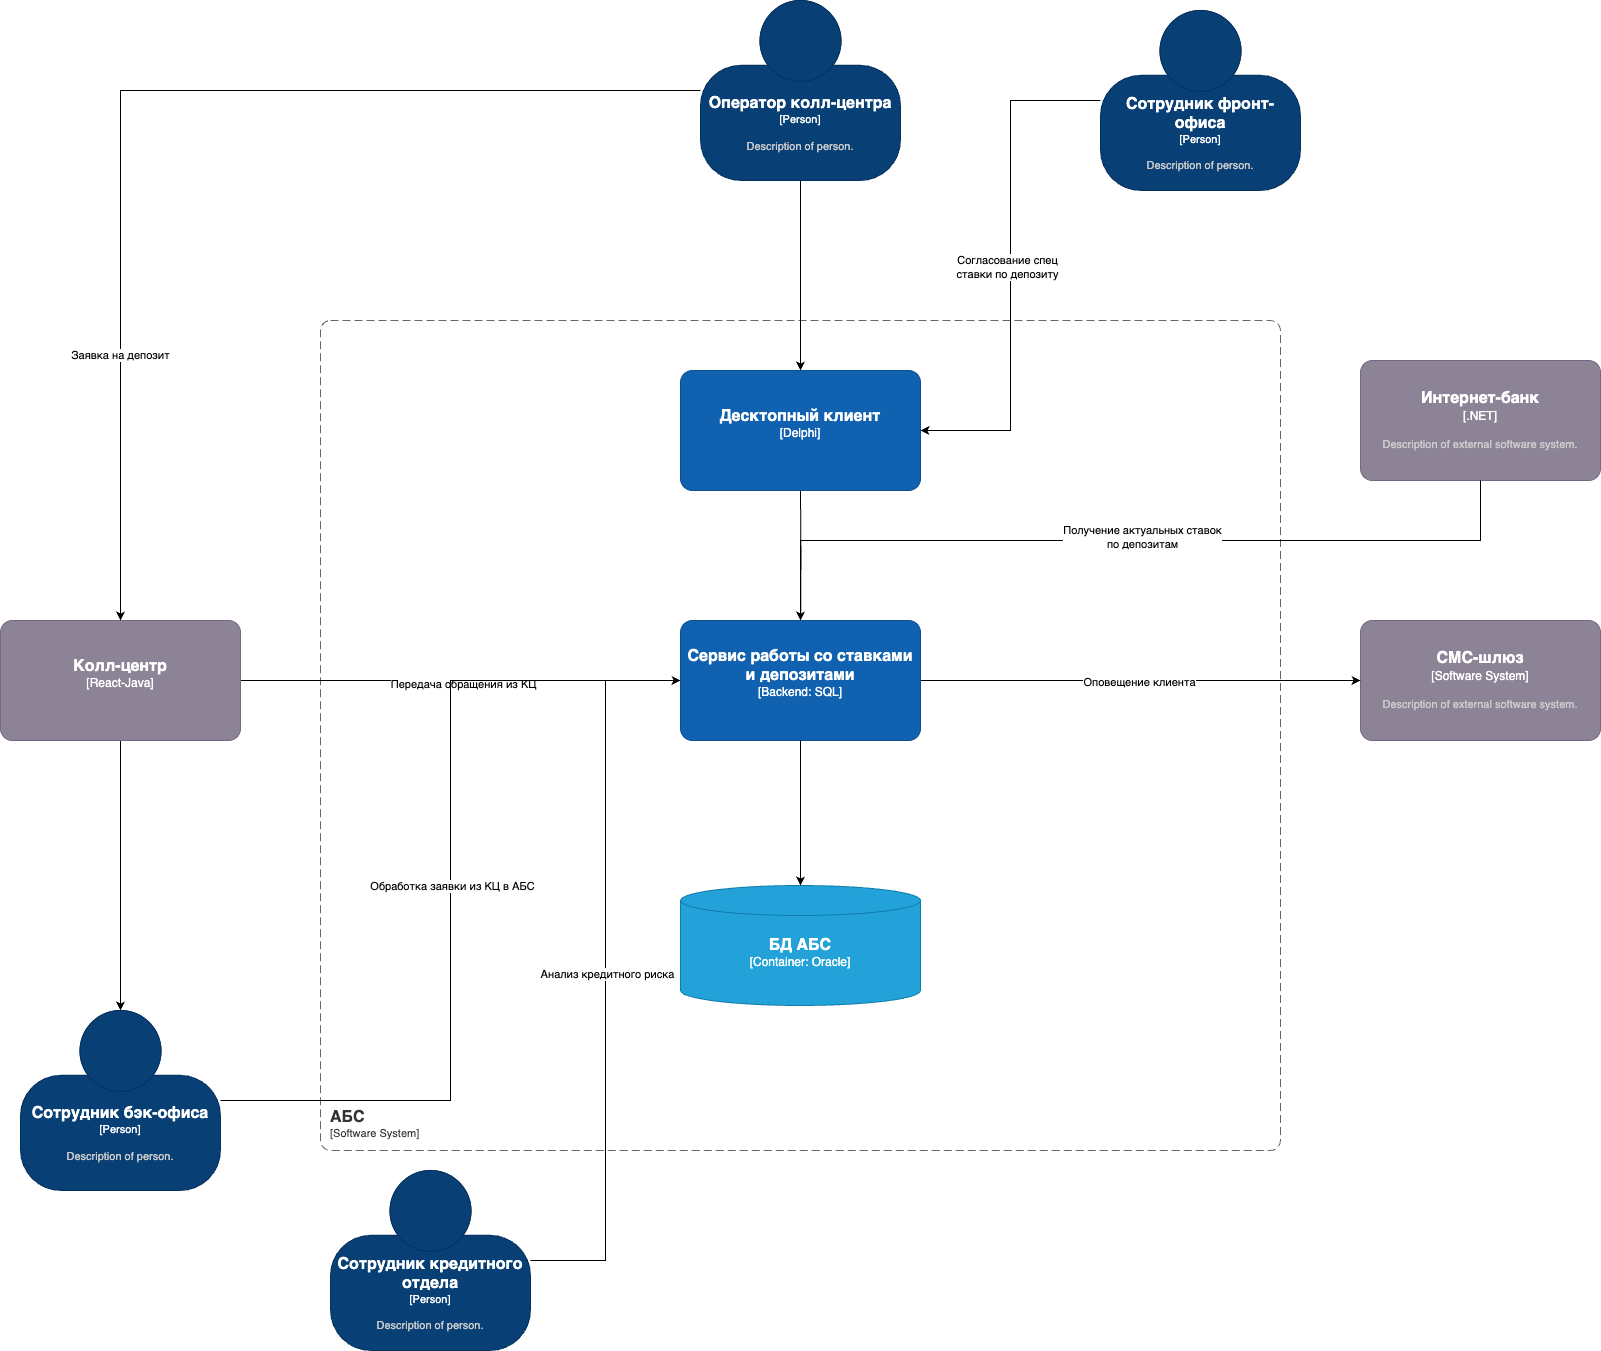

The diagram above was exported from draw.io. Its source (the exported page's mxGraphModel, read from the mxfile embedded in the PNG):
<mxGraphModel dx="1847" dy="1400" grid="1" gridSize="10" guides="1" tooltips="1" connect="1" arrows="1" fold="1" page="1" pageScale="1" pageWidth="1827" pageHeight="2169" background="#FFFFFF" math="0" shadow="0">
  <root>
    <mxCell id="0" />
    <mxCell id="1" parent="0" />
    <object placeholders="1" c4Name="АБС" c4Type="SystemScopeBoundary" c4Application="Software System" label="&lt;font style=&quot;font-size: 16px&quot;&gt;&lt;b&gt;&lt;div style=&quot;text-align: left&quot;&gt;%c4Name%&lt;/div&gt;&lt;/b&gt;&lt;/font&gt;&lt;div style=&quot;text-align: left&quot;&gt;[%c4Application%]&lt;/div&gt;" id="QdWi6HSgckDuwVxz4UE0-1">
      <mxCell style="rounded=1;fontSize=11;whiteSpace=wrap;html=1;dashed=1;arcSize=20;fillColor=none;strokeColor=#666666;fontColor=#333333;labelBackgroundColor=none;align=left;verticalAlign=bottom;labelBorderColor=none;spacingTop=0;spacing=10;dashPattern=8 4;metaEdit=1;rotatable=0;perimeter=rectanglePerimeter;noLabel=0;labelPadding=0;allowArrows=0;connectable=0;expand=0;recursiveResize=0;editable=1;pointerEvents=0;absoluteArcSize=1;points=[[0.25,0,0],[0.5,0,0],[0.75,0,0],[1,0.25,0],[1,0.5,0],[1,0.75,0],[0.75,1,0],[0.5,1,0],[0.25,1,0],[0,0.75,0],[0,0.5,0],[0,0.25,0]];" vertex="1" parent="1">
        <mxGeometry x="750" y="610" width="960" height="830" as="geometry" />
      </mxCell>
    </object>
    <mxCell id="QdWi6HSgckDuwVxz4UE0-20" style="edgeStyle=orthogonalEdgeStyle;rounded=0;orthogonalLoop=1;jettySize=auto;html=1;" edge="1" parent="1" source="QdWi6HSgckDuwVxz4UE0-2" target="QdWi6HSgckDuwVxz4UE0-19">
      <mxGeometry relative="1" as="geometry" />
    </mxCell>
    <mxCell id="QdWi6HSgckDuwVxz4UE0-21" style="edgeStyle=orthogonalEdgeStyle;rounded=0;orthogonalLoop=1;jettySize=auto;html=1;" edge="1" parent="1" source="QdWi6HSgckDuwVxz4UE0-2" target="QdWi6HSgckDuwVxz4UE0-6">
      <mxGeometry relative="1" as="geometry" />
    </mxCell>
    <mxCell id="QdWi6HSgckDuwVxz4UE0-22" value="Передача обращения из КЦ" style="edgeLabel;html=1;align=center;verticalAlign=middle;resizable=0;points=[];" vertex="1" connectable="0" parent="QdWi6HSgckDuwVxz4UE0-21">
      <mxGeometry x="0.0053" y="-3" relative="1" as="geometry">
        <mxPoint as="offset" />
      </mxGeometry>
    </mxCell>
    <object placeholders="1" c4Name="Колл-центр" c4Type="React-Java" c4Description="" label="&lt;font style=&quot;font-size: 16px&quot;&gt;&lt;b&gt;%c4Name%&lt;/b&gt;&lt;/font&gt;&lt;div&gt;[%c4Type%]&lt;/div&gt;&lt;br&gt;&lt;div&gt;&lt;font style=&quot;font-size: 11px&quot;&gt;&lt;font color=&quot;#cccccc&quot;&gt;%c4Description%&lt;/font&gt;&lt;/div&gt;" id="QdWi6HSgckDuwVxz4UE0-2">
      <mxCell style="rounded=1;whiteSpace=wrap;html=1;labelBackgroundColor=none;fillColor=#8C8496;fontColor=#ffffff;align=center;arcSize=10;strokeColor=#736782;metaEdit=1;resizable=0;points=[[0.25,0,0],[0.5,0,0],[0.75,0,0],[1,0.25,0],[1,0.5,0],[1,0.75,0],[0.75,1,0],[0.5,1,0],[0.25,1,0],[0,0.75,0],[0,0.5,0],[0,0.25,0]];" vertex="1" parent="1">
        <mxGeometry x="430" y="910" width="240" height="120" as="geometry" />
      </mxCell>
    </object>
    <object placeholders="1" c4Name="СМС-шлюз" c4Type="Software System" c4Description="Description of external software system." label="&lt;font style=&quot;font-size: 16px&quot;&gt;&lt;b&gt;%c4Name%&lt;/b&gt;&lt;/font&gt;&lt;div&gt;[%c4Type%]&lt;/div&gt;&lt;br&gt;&lt;div&gt;&lt;font style=&quot;font-size: 11px&quot;&gt;&lt;font color=&quot;#cccccc&quot;&gt;%c4Description%&lt;/font&gt;&lt;/div&gt;" id="QdWi6HSgckDuwVxz4UE0-4">
      <mxCell style="rounded=1;whiteSpace=wrap;html=1;labelBackgroundColor=none;fillColor=#8C8496;fontColor=#ffffff;align=center;arcSize=10;strokeColor=#736782;metaEdit=1;resizable=0;points=[[0.25,0,0],[0.5,0,0],[0.75,0,0],[1,0.25,0],[1,0.5,0],[1,0.75,0],[0.75,1,0],[0.5,1,0],[0.25,1,0],[0,0.75,0],[0,0.5,0],[0,0.25,0]];" vertex="1" parent="1">
        <mxGeometry x="1790" y="910" width="240" height="120" as="geometry" />
      </mxCell>
    </object>
    <mxCell id="QdWi6HSgckDuwVxz4UE0-5" style="edgeStyle=orthogonalEdgeStyle;rounded=0;orthogonalLoop=1;jettySize=auto;html=1;" edge="1" parent="1" source="QdWi6HSgckDuwVxz4UE0-6" target="QdWi6HSgckDuwVxz4UE0-4">
      <mxGeometry relative="1" as="geometry" />
    </mxCell>
    <mxCell id="QdWi6HSgckDuwVxz4UE0-29" value="Оповещение клиента" style="edgeLabel;html=1;align=center;verticalAlign=middle;resizable=0;points=[];" vertex="1" connectable="0" parent="QdWi6HSgckDuwVxz4UE0-5">
      <mxGeometry x="-0.0098" y="-1" relative="1" as="geometry">
        <mxPoint as="offset" />
      </mxGeometry>
    </mxCell>
    <object placeholders="1" c4Name="Сервис работы со ставками и депозитами" c4Type="Backend: SQL" c4Description="" label="&lt;font style=&quot;font-size: 16px&quot;&gt;&lt;b&gt;%c4Name%&lt;/b&gt;&lt;/font&gt;&lt;div&gt;[%c4Type%]&lt;/div&gt;&lt;br&gt;&lt;div&gt;&lt;font style=&quot;font-size: 11px&quot;&gt;&lt;font color=&quot;#cccccc&quot;&gt;%c4Description%&lt;/font&gt;&lt;/div&gt;" id="QdWi6HSgckDuwVxz4UE0-6">
      <mxCell style="rounded=1;whiteSpace=wrap;html=1;labelBackgroundColor=none;fillColor=#1061B0;fontColor=#ffffff;align=center;arcSize=10;strokeColor=#0D5091;metaEdit=1;resizable=0;points=[[0.25,0,0],[0.5,0,0],[0.75,0,0],[1,0.25,0],[1,0.5,0],[1,0.75,0],[0.75,1,0],[0.5,1,0],[0.25,1,0],[0,0.75,0],[0,0.5,0],[0,0.25,0]];" vertex="1" parent="1">
        <mxGeometry x="1110" y="910" width="240" height="120" as="geometry" />
      </mxCell>
    </object>
    <object placeholders="1" c4Name="БД АБС" c4Type="Container" c4Technology="Oracle" c4Description="" label="&lt;font style=&quot;font-size: 16px&quot;&gt;&lt;b&gt;%c4Name%&lt;/b&gt;&lt;/font&gt;&lt;div&gt;[%c4Type%:&amp;nbsp;%c4Technology%]&lt;/div&gt;&lt;br&gt;&lt;div&gt;&lt;font style=&quot;font-size: 11px&quot;&gt;&lt;font color=&quot;#E6E6E6&quot;&gt;%c4Description%&lt;/font&gt;&lt;/div&gt;" id="QdWi6HSgckDuwVxz4UE0-7">
      <mxCell style="shape=cylinder3;size=15;whiteSpace=wrap;html=1;boundedLbl=1;rounded=0;labelBackgroundColor=none;fillColor=#23A2D9;fontSize=12;fontColor=#ffffff;align=center;strokeColor=#0E7DAD;metaEdit=1;points=[[0.5,0,0],[1,0.25,0],[1,0.5,0],[1,0.75,0],[0.5,1,0],[0,0.75,0],[0,0.5,0],[0,0.25,0]];resizable=0;" vertex="1" parent="1">
        <mxGeometry x="1110" y="1175" width="240" height="120" as="geometry" />
      </mxCell>
    </object>
    <mxCell id="QdWi6HSgckDuwVxz4UE0-8" style="edgeStyle=orthogonalEdgeStyle;rounded=0;orthogonalLoop=1;jettySize=auto;html=1;" edge="1" parent="1" target="QdWi6HSgckDuwVxz4UE0-6">
      <mxGeometry relative="1" as="geometry">
        <mxPoint x="1230" y="780" as="sourcePoint" />
      </mxGeometry>
    </mxCell>
    <mxCell id="QdWi6HSgckDuwVxz4UE0-12" style="edgeStyle=orthogonalEdgeStyle;rounded=0;orthogonalLoop=1;jettySize=auto;html=1;entryX=0.5;entryY=0;entryDx=0;entryDy=0;entryPerimeter=0;" edge="1" parent="1" source="QdWi6HSgckDuwVxz4UE0-6" target="QdWi6HSgckDuwVxz4UE0-7">
      <mxGeometry relative="1" as="geometry" />
    </mxCell>
    <object placeholders="1" c4Name="Десктопный клиент" c4Type="Delphi" c4Description="" label="&lt;font style=&quot;font-size: 16px&quot;&gt;&lt;b&gt;%c4Name%&lt;/b&gt;&lt;/font&gt;&lt;div&gt;[%c4Type%]&lt;/div&gt;&lt;br&gt;&lt;div&gt;&lt;font style=&quot;font-size: 11px&quot;&gt;&lt;font color=&quot;#cccccc&quot;&gt;%c4Description%&lt;/font&gt;&lt;/div&gt;" id="QdWi6HSgckDuwVxz4UE0-14">
      <mxCell style="rounded=1;whiteSpace=wrap;html=1;labelBackgroundColor=none;fillColor=#1061B0;fontColor=#ffffff;align=center;arcSize=10;strokeColor=#0D5091;metaEdit=1;resizable=0;points=[[0.25,0,0],[0.5,0,0],[0.75,0,0],[1,0.25,0],[1,0.5,0],[1,0.75,0],[0.75,1,0],[0.5,1,0],[0.25,1,0],[0,0.75,0],[0,0.5,0],[0,0.25,0]];" vertex="1" parent="1">
        <mxGeometry x="1110" y="660" width="240" height="120" as="geometry" />
      </mxCell>
    </object>
    <object placeholders="1" c4Name="Оператор колл-центра" c4Type="Person" c4Description="Description of person." label="&lt;font style=&quot;font-size: 16px&quot;&gt;&lt;b&gt;%c4Name%&lt;/b&gt;&lt;/font&gt;&lt;div&gt;[%c4Type%]&lt;/div&gt;&lt;br&gt;&lt;div&gt;&lt;font style=&quot;font-size: 11px&quot;&gt;&lt;font color=&quot;#cccccc&quot;&gt;%c4Description%&lt;/font&gt;&lt;/div&gt;" id="QdWi6HSgckDuwVxz4UE0-16">
      <mxCell style="html=1;fontSize=11;dashed=0;whiteSpace=wrap;fillColor=#083F75;strokeColor=#06315C;fontColor=#ffffff;shape=mxgraph.c4.person2;align=center;metaEdit=1;points=[[0.5,0,0],[1,0.5,0],[1,0.75,0],[0.75,1,0],[0.5,1,0],[0.25,1,0],[0,0.75,0],[0,0.5,0]];resizable=0;" vertex="1" parent="1">
        <mxGeometry x="1130" y="290" width="200" height="180" as="geometry" />
      </mxCell>
    </object>
    <mxCell id="QdWi6HSgckDuwVxz4UE0-17" style="edgeStyle=orthogonalEdgeStyle;rounded=0;orthogonalLoop=1;jettySize=auto;html=1;entryX=0.5;entryY=0;entryDx=0;entryDy=0;entryPerimeter=0;" edge="1" parent="1" source="QdWi6HSgckDuwVxz4UE0-16" target="QdWi6HSgckDuwVxz4UE0-2">
      <mxGeometry relative="1" as="geometry" />
    </mxCell>
    <mxCell id="QdWi6HSgckDuwVxz4UE0-23" value="Заявка на депозит" style="edgeLabel;html=1;align=center;verticalAlign=middle;resizable=0;points=[];" vertex="1" connectable="0" parent="QdWi6HSgckDuwVxz4UE0-17">
      <mxGeometry x="0.5216" y="-1" relative="1" as="geometry">
        <mxPoint as="offset" />
      </mxGeometry>
    </mxCell>
    <mxCell id="QdWi6HSgckDuwVxz4UE0-18" style="edgeStyle=orthogonalEdgeStyle;rounded=0;orthogonalLoop=1;jettySize=auto;html=1;" edge="1" parent="1" source="QdWi6HSgckDuwVxz4UE0-16" target="QdWi6HSgckDuwVxz4UE0-14">
      <mxGeometry relative="1" as="geometry" />
    </mxCell>
    <object placeholders="1" c4Name="Сотрудник бэк-офиса" c4Type="Person" c4Description="Description of person." label="&lt;font style=&quot;font-size: 16px&quot;&gt;&lt;b&gt;%c4Name%&lt;/b&gt;&lt;/font&gt;&lt;div&gt;[%c4Type%]&lt;/div&gt;&lt;br&gt;&lt;div&gt;&lt;font style=&quot;font-size: 11px&quot;&gt;&lt;font color=&quot;#cccccc&quot;&gt;%c4Description%&lt;/font&gt;&lt;/div&gt;" id="QdWi6HSgckDuwVxz4UE0-19">
      <mxCell style="html=1;fontSize=11;dashed=0;whiteSpace=wrap;fillColor=#083F75;strokeColor=#06315C;fontColor=#ffffff;shape=mxgraph.c4.person2;align=center;metaEdit=1;points=[[0.5,0,0],[1,0.5,0],[1,0.75,0],[0.75,1,0],[0.5,1,0],[0.25,1,0],[0,0.75,0],[0,0.5,0]];resizable=0;" vertex="1" parent="1">
        <mxGeometry x="450" y="1300" width="200" height="180" as="geometry" />
      </mxCell>
    </object>
    <object placeholders="1" c4Name="Сотрудник кредитного отдела" c4Type="Person" c4Description="Description of person." label="&lt;font style=&quot;font-size: 16px&quot;&gt;&lt;b&gt;%c4Name%&lt;/b&gt;&lt;/font&gt;&lt;div&gt;[%c4Type%]&lt;/div&gt;&lt;br&gt;&lt;div&gt;&lt;font style=&quot;font-size: 11px&quot;&gt;&lt;font color=&quot;#cccccc&quot;&gt;%c4Description%&lt;/font&gt;&lt;/div&gt;" id="QdWi6HSgckDuwVxz4UE0-24">
      <mxCell style="html=1;fontSize=11;dashed=0;whiteSpace=wrap;fillColor=#083F75;strokeColor=#06315C;fontColor=#ffffff;shape=mxgraph.c4.person2;align=center;metaEdit=1;points=[[0.5,0,0],[1,0.5,0],[1,0.75,0],[0.75,1,0],[0.5,1,0],[0.25,1,0],[0,0.75,0],[0,0.5,0]];resizable=0;" vertex="1" parent="1">
        <mxGeometry x="760" y="1460" width="200" height="180" as="geometry" />
      </mxCell>
    </object>
    <mxCell id="QdWi6HSgckDuwVxz4UE0-25" style="edgeStyle=orthogonalEdgeStyle;rounded=0;orthogonalLoop=1;jettySize=auto;html=1;entryX=0;entryY=0.5;entryDx=0;entryDy=0;entryPerimeter=0;" edge="1" parent="1" source="QdWi6HSgckDuwVxz4UE0-19" target="QdWi6HSgckDuwVxz4UE0-6">
      <mxGeometry relative="1" as="geometry" />
    </mxCell>
    <mxCell id="QdWi6HSgckDuwVxz4UE0-26" value="Обработка заявки из КЦ в АБС" style="edgeLabel;html=1;align=center;verticalAlign=middle;resizable=0;points=[];" vertex="1" connectable="0" parent="QdWi6HSgckDuwVxz4UE0-25">
      <mxGeometry x="0.0125" y="-1" relative="1" as="geometry">
        <mxPoint as="offset" />
      </mxGeometry>
    </mxCell>
    <mxCell id="QdWi6HSgckDuwVxz4UE0-27" style="edgeStyle=orthogonalEdgeStyle;rounded=0;orthogonalLoop=1;jettySize=auto;html=1;entryX=0;entryY=0.5;entryDx=0;entryDy=0;entryPerimeter=0;" edge="1" parent="1" source="QdWi6HSgckDuwVxz4UE0-24" target="QdWi6HSgckDuwVxz4UE0-6">
      <mxGeometry relative="1" as="geometry" />
    </mxCell>
    <mxCell id="QdWi6HSgckDuwVxz4UE0-28" value="Анализ кредитного риска" style="edgeLabel;html=1;align=center;verticalAlign=middle;resizable=0;points=[];" vertex="1" connectable="0" parent="QdWi6HSgckDuwVxz4UE0-27">
      <mxGeometry x="-0.0067" y="-1" relative="1" as="geometry">
        <mxPoint as="offset" />
      </mxGeometry>
    </mxCell>
    <object placeholders="1" c4Name="Сотрудник фронт-офиса" c4Type="Person" c4Description="Description of person." label="&lt;font style=&quot;font-size: 16px&quot;&gt;&lt;b&gt;%c4Name%&lt;/b&gt;&lt;/font&gt;&lt;div&gt;[%c4Type%]&lt;/div&gt;&lt;br&gt;&lt;div&gt;&lt;font style=&quot;font-size: 11px&quot;&gt;&lt;font color=&quot;#cccccc&quot;&gt;%c4Description%&lt;/font&gt;&lt;/div&gt;" id="QdWi6HSgckDuwVxz4UE0-30">
      <mxCell style="html=1;fontSize=11;dashed=0;whiteSpace=wrap;fillColor=#083F75;strokeColor=#06315C;fontColor=#ffffff;shape=mxgraph.c4.person2;align=center;metaEdit=1;points=[[0.5,0,0],[1,0.5,0],[1,0.75,0],[0.75,1,0],[0.5,1,0],[0.25,1,0],[0,0.75,0],[0,0.5,0]];resizable=0;" vertex="1" parent="1">
        <mxGeometry x="1530" y="300" width="200" height="180" as="geometry" />
      </mxCell>
    </object>
    <mxCell id="QdWi6HSgckDuwVxz4UE0-31" style="edgeStyle=orthogonalEdgeStyle;rounded=0;orthogonalLoop=1;jettySize=auto;html=1;entryX=1;entryY=0.5;entryDx=0;entryDy=0;entryPerimeter=0;" edge="1" parent="1" source="QdWi6HSgckDuwVxz4UE0-30" target="QdWi6HSgckDuwVxz4UE0-14">
      <mxGeometry relative="1" as="geometry" />
    </mxCell>
    <mxCell id="QdWi6HSgckDuwVxz4UE0-32" value="Согласование спец&lt;div&gt;ставки по депозиту&lt;/div&gt;" style="edgeLabel;html=1;align=center;verticalAlign=middle;resizable=0;points=[];" vertex="1" connectable="0" parent="QdWi6HSgckDuwVxz4UE0-31">
      <mxGeometry x="0.0046" y="-4" relative="1" as="geometry">
        <mxPoint as="offset" />
      </mxGeometry>
    </mxCell>
    <object placeholders="1" c4Name="Интернет-банк" c4Type=".NET" c4Description="Description of external software system." label="&lt;font style=&quot;font-size: 16px&quot;&gt;&lt;b&gt;%c4Name%&lt;/b&gt;&lt;/font&gt;&lt;div&gt;[%c4Type%]&lt;/div&gt;&lt;br&gt;&lt;div&gt;&lt;font style=&quot;font-size: 11px&quot;&gt;&lt;font color=&quot;#cccccc&quot;&gt;%c4Description%&lt;/font&gt;&lt;/div&gt;" id="QdWi6HSgckDuwVxz4UE0-33">
      <mxCell style="rounded=1;whiteSpace=wrap;html=1;labelBackgroundColor=none;fillColor=#8C8496;fontColor=#ffffff;align=center;arcSize=10;strokeColor=#736782;metaEdit=1;resizable=0;points=[[0.25,0,0],[0.5,0,0],[0.75,0,0],[1,0.25,0],[1,0.5,0],[1,0.75,0],[0.75,1,0],[0.5,1,0],[0.25,1,0],[0,0.75,0],[0,0.5,0],[0,0.25,0]];" vertex="1" parent="1">
        <mxGeometry x="1790" y="650" width="240" height="120" as="geometry" />
      </mxCell>
    </object>
    <mxCell id="QdWi6HSgckDuwVxz4UE0-34" style="edgeStyle=orthogonalEdgeStyle;rounded=0;orthogonalLoop=1;jettySize=auto;html=1;entryX=0.5;entryY=0;entryDx=0;entryDy=0;entryPerimeter=0;" edge="1" parent="1" source="QdWi6HSgckDuwVxz4UE0-33" target="QdWi6HSgckDuwVxz4UE0-6">
      <mxGeometry relative="1" as="geometry">
        <Array as="points">
          <mxPoint x="1910" y="830" />
          <mxPoint x="1230" y="830" />
        </Array>
      </mxGeometry>
    </mxCell>
    <mxCell id="QdWi6HSgckDuwVxz4UE0-35" value="Получение актуальных ставок&lt;div&gt;по депозитам&lt;/div&gt;" style="edgeLabel;html=1;align=center;verticalAlign=middle;resizable=0;points=[];" vertex="1" connectable="0" parent="QdWi6HSgckDuwVxz4UE0-34">
      <mxGeometry x="-0.0263" y="-4" relative="1" as="geometry">
        <mxPoint x="1" as="offset" />
      </mxGeometry>
    </mxCell>
  </root>
</mxGraphModel>